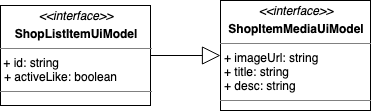

The diagram above was exported from draw.io. Its source (the exported page's mxGraphModel, read from the mxfile embedded in the PNG):
<mxGraphModel dx="1298" dy="779" grid="1" gridSize="10" guides="1" tooltips="1" connect="1" arrows="1" fold="1" page="1" pageScale="1" pageWidth="1169" pageHeight="827" math="0" shadow="0">
  <root>
    <mxCell id="uDyhhcC0K6ANiTQRHETh-0" />
    <mxCell id="uDyhhcC0K6ANiTQRHETh-1" parent="uDyhhcC0K6ANiTQRHETh-0" />
    <mxCell id="uDyhhcC0K6ANiTQRHETh-4" style="edgeStyle=orthogonalEdgeStyle;rounded=0;orthogonalLoop=1;jettySize=auto;html=1;entryX=0;entryY=0.5;entryDx=0;entryDy=0;endArrow=block;endFill=0;endSize=16;" edge="1" parent="uDyhhcC0K6ANiTQRHETh-1" source="uDyhhcC0K6ANiTQRHETh-2" target="uDyhhcC0K6ANiTQRHETh-3">
      <mxGeometry relative="1" as="geometry" />
    </mxCell>
    <mxCell id="uDyhhcC0K6ANiTQRHETh-2" value="&lt;p style=&quot;margin: 0px ; margin-top: 4px ; text-align: center&quot;&gt;&lt;i&gt;&amp;lt;&amp;lt;interface&amp;gt;&amp;gt;&lt;/i&gt;&lt;b&gt;&lt;br&gt;&lt;/b&gt;&lt;/p&gt;&lt;p style=&quot;margin: 0px ; margin-top: 4px ; text-align: center&quot;&gt;&lt;b&gt;ShopListItemUiModel&lt;/b&gt;&lt;/p&gt;&lt;hr size=&quot;1&quot;&gt;&amp;nbsp;+ id: string&lt;p style=&quot;margin: 0px ; margin-left: 4px&quot;&gt;+ activeLike: boolean&lt;br&gt;&lt;/p&gt;&lt;hr size=&quot;1&quot;&gt;&lt;p style=&quot;margin: 0px ; margin-left: 4px&quot;&gt;&lt;br&gt;&lt;/p&gt;" style="verticalAlign=top;align=left;overflow=fill;fontSize=12;fontFamily=Helvetica;html=1;" vertex="1" parent="uDyhhcC0K6ANiTQRHETh-1">
      <mxGeometry x="20" y="25" width="150" height="100" as="geometry" />
    </mxCell>
    <mxCell id="uDyhhcC0K6ANiTQRHETh-3" value="&lt;p style=&quot;margin: 0px ; margin-top: 4px ; text-align: center&quot;&gt;&lt;i&gt;&amp;lt;&amp;lt;interface&amp;gt;&amp;gt;&lt;/i&gt;&lt;b&gt;&lt;br&gt;&lt;/b&gt;&lt;/p&gt;&lt;p style=&quot;margin: 0px ; margin-top: 4px ; text-align: center&quot;&gt;&lt;b&gt;ShopItemMediaUiModel&lt;/b&gt;&lt;/p&gt;&lt;hr size=&quot;1&quot;&gt;&lt;p style=&quot;margin: 0px ; margin-left: 4px&quot;&gt;+ imageUrl: string&lt;/p&gt;&lt;p style=&quot;margin: 0px ; margin-left: 4px&quot;&gt;+ title: string&lt;/p&gt;&lt;p style=&quot;margin: 0px ; margin-left: 4px&quot;&gt;+ desc: string&lt;/p&gt;&lt;hr size=&quot;1&quot;&gt;&lt;p style=&quot;margin: 0px ; margin-left: 4px&quot;&gt;&lt;br&gt;&lt;/p&gt;" style="verticalAlign=top;align=left;overflow=fill;fontSize=12;fontFamily=Helvetica;html=1;" vertex="1" parent="uDyhhcC0K6ANiTQRHETh-1">
      <mxGeometry x="240" y="20" width="150" height="110" as="geometry" />
    </mxCell>
  </root>
</mxGraphModel>